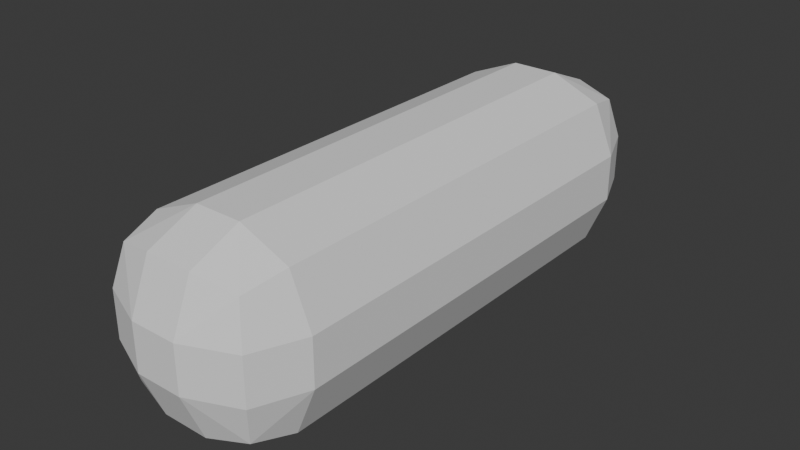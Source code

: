 # Source: Bouncer.blend  (saved by Blender 4.1.24; exported with 4.5.12 LTS)
import bpy
from mathutils import Matrix  # noqa: F401  (used for matrix-valued properties, if any)

bpy.ops.wm.read_factory_settings(use_empty=True)
scene = bpy.context.scene
scene.name = 'Scene'

# ---- world
world_world = bpy.data.worlds.new('World'); scene.world = world_world
world_world.use_nodes = True; world_world.node_tree.nodes.clear()
_N = world_world.node_tree.nodes; _L = world_world.node_tree.links
n0 = _N.new('ShaderNodeOutputWorld'); n0.name = 'World Output'; n0.location = (300, 300)
n1 = _N.new('ShaderNodeBackground'); n1.name = 'Background'; n1.location = (10, 300)
n1.inputs[0].default_value = (0.05088, 0.05088, 0.05088, 1.0)
_L.new(n1.outputs[0], n0.inputs[0])
n0.is_active_output = True
world_world.color = (0.05088, 0.05088, 0.05088)
world_world.use_sun_shadow = False
world_world.sun_shadow_jitter_overblur = 0.0

# ---- meshes
me_cube_001 = bpy.data.meshes.new('Cube.001')
me_cube_001.from_pydata([(-0.25, -2.25, -1.0), (-0.25, -3.0, -0.25), (-1.0, -2.25, -0.25), (-0.25, -2.78, -0.7803), (-0.683, -2.683, -0.683), (-0.7803, -2.78, -0.25), (-0.7803, -2.25, -0.7803), (-0.25, -3.0, 0.25), (-0.25, -2.25, 1.0), (-1.0, -2.25, 0.25), (-0.25, -2.78, 0.7803), (-0.683, -2.683, 0.683), (-0.7803, -2.25, 0.7803), (-0.7803, -2.78, 0.25), (-0.25, 2.25, -1.0), (-1.0, 2.25, -0.25), (-0.25, 3.0, -0.25), (-0.7803, 2.25, -0.7803), (-0.683, 2.683, -0.683), (-0.7803, 2.78, -0.25), (-0.25, 2.78, -0.7803), (-0.25, 2.25, 1.0), (-0.25, 3.0, 0.25), (-1.0, 2.25, 0.25), (-0.25, 2.78, 0.7803), (-0.683, 2.683, 0.683), (-0.7803, 2.78, 0.25), (-0.7803, 2.25, 0.7803), (0.25, -2.25, -1.0), (1.0, -2.25, -0.25), (0.25, -3.0, -0.25), (0.7803, -2.25, -0.7803), (0.683, -2.683, -0.683), (0.7803, -2.78, -0.25), (0.25, -2.78, -0.7803), (0.25, -2.25, 1.0), (0.25, -3.0, 0.25), (1.0, -2.25, 0.25), (0.25, -2.78, 0.7803), (0.683, -2.683, 0.683), (0.7803, -2.78, 0.25), (0.7803, -2.25, 0.7803), (0.25, 2.25, -1.0), (0.25, 3.0, -0.25), (1.0, 2.25, -0.25), (0.25, 2.78, -0.7803), (0.683, 2.683, -0.683), (0.7803, 2.78, -0.25), (0.7803, 2.25, -0.7803), (0.25, 2.25, 1.0), (1.0, 2.25, 0.25), (0.25, 3.0, 0.25), (0.7803, 2.25, 0.7803), (0.683, 2.683, 0.683), (0.7803, 2.78, 0.25), (0.25, 2.78, 0.7803)], [], [(30, 36, 7, 1), (44, 50, 37, 29), (49, 21, 8, 35), (2, 9, 23, 15), (16, 22, 51, 43), (0, 3, 4, 6), (1, 5, 4, 3), (2, 6, 4, 5), (7, 10, 11, 13), (8, 12, 11, 10), (9, 13, 11, 12), (14, 17, 18, 20), (15, 19, 18, 17), (16, 20, 18, 19), (21, 24, 25, 27), (22, 26, 25, 24), (23, 27, 25, 26), (28, 31, 32, 34), (29, 33, 32, 31), (30, 34, 32, 33), (35, 38, 39, 41), (36, 40, 39, 38), (37, 41, 39, 40), (42, 45, 46, 48), (43, 47, 46, 45), (44, 48, 46, 47), (49, 52, 53, 55), (50, 54, 53, 52), (51, 55, 53, 54), (14, 0, 6, 17), (17, 6, 2, 15), (1, 7, 13, 5), (5, 13, 9, 2), (8, 21, 27, 12), (12, 27, 23, 9), (22, 16, 19, 26), (26, 19, 15, 23), (42, 14, 20, 45), (45, 20, 16, 43), (21, 49, 55, 24), (24, 55, 51, 22), (50, 44, 47, 54), (54, 47, 43, 51), (28, 42, 48, 31), (31, 48, 44, 29), (49, 35, 41, 52), (52, 41, 37, 50), (36, 30, 33, 40), (40, 33, 29, 37), (0, 28, 34, 3), (3, 34, 30, 1), (35, 8, 10, 38), (38, 10, 7, 36), (14, 42, 28, 0)])
_uv = me_cube_001.uv_layers.new(name='UVMap')
_uv.uv.foreach_set('vector', [0.4688, 0.8438, 0.5312, 0.8438, 0.5312, 0.9062, 0.4688, 0.9062, 0.4688, 0.5312, 0.5312, 0.5312, 0.5312, 0.7188, 0.4688, 0.7188, 0.7188, 0.5312, 0.7812, 0.5312, 0.7812, 0.7188, 0.7188, 0.7188, 0.4688, 0.03125, 0.5312, 0.03125, 0.5312, 0.2188, 0.4688, 0.2188, 0.4688, 0.3438, 0.5312, 0.3438, 0.5312, 0.4062, 0.4688, 0.4062, 0.2188, 0.7188, 0.2188, 0.75, 0.1646, 0.75, 0.125, 0.7188, 0.4688, 0.9062, 0.4688, 1.0, 0.4146, 1.0, 0.375, 0.9062, 0.4688, 0.03125, 0.375, 0.03125, 0.375, 0.01321, 0.4688, 0.0, 0.5312, 0.9062, 0.625, 0.9062, 0.625, 0.9604, 0.5312, 1.0, 0.7812, 0.7188, 0.875, 0.7188, 0.875, 0.7368, 0.7812, 0.75, 0.5312, 0.03125, 0.5312, 0.0, 0.5854, 0.0, 0.625, 0.03125, 0.2188, 0.5312, 0.125, 0.5312, 0.125, 0.5132, 0.2188, 0.5, 0.4688, 0.2188, 0.4688, 0.25, 0.4146, 0.25, 0.375, 0.2188, 0.4688, 0.3438, 0.375, 0.3438, 0.375, 0.2896, 0.4688, 0.25, 0.7812, 0.5312, 0.7812, 0.5, 0.8354, 0.5, 0.875, 0.5312, 0.5312, 0.3438, 0.5312, 0.25, 0.5854, 0.25, 0.625, 0.3438, 0.5312, 0.2188, 0.625, 0.2188, 0.625, 0.2368, 0.5312, 0.25, 0.2812, 0.7188, 0.375, 0.7188, 0.3882, 0.7588, 0.2812, 0.75, 0.4688, 0.7188, 0.4688, 0.75, 0.3882, 0.7588, 0.375, 0.7188, 0.4688, 0.8438, 0.375, 0.8438, 0.3882, 0.7588, 0.4688, 0.75, 0.7188, 0.7188, 0.7188, 0.75, 0.625, 0.7456, 0.625, 0.7188, 0.5312, 0.8438, 0.5312, 0.75, 0.625, 0.7456, 0.625, 0.8438, 0.5312, 0.7188, 0.625, 0.7188, 0.625, 0.7456, 0.5312, 0.75, 0.2812, 0.5312, 0.2812, 0.5, 0.375, 0.5044, 0.375, 0.5312, 0.4688, 0.4062, 0.4688, 0.5, 0.375, 0.5044, 0.375, 0.4062, 0.4688, 0.5312, 0.375, 0.5312, 0.375, 0.5044, 0.4688, 0.5, 0.7188, 0.5312, 0.625, 0.5312, 0.6118, 0.4912, 0.7188, 0.5, 0.5312, 0.5312, 0.5312, 0.5, 0.6118, 0.4912, 0.625, 0.5312, 0.5312, 0.4062, 0.625, 0.4062, 0.6118, 0.4912, 0.5312, 0.5, 0.2188, 0.5312, 0.2188, 0.7188, 0.125, 0.7188, 0.125, 0.5312, 0.375, 0.2188, 0.375, 0.03125, 0.4688, 0.03125, 0.4688, 0.2188, 0.4688, 0.9062, 0.5312, 0.9062, 0.5312, 1.0, 0.4688, 1.0, 0.4688, 0.0, 0.5312, 0.0, 0.5312, 0.03125, 0.4688, 0.03125, 0.7812, 0.7188, 0.7812, 0.5312, 0.875, 0.5312, 0.875, 0.7188, 0.625, 0.03125, 0.625, 0.2188, 0.5312, 0.2188, 0.5312, 0.03125, 0.5312, 0.3438, 0.4688, 0.3438, 0.4688, 0.25, 0.5312, 0.25, 0.5312, 0.25, 0.4688, 0.25, 0.4688, 0.2188, 0.5312, 0.2188, 0.2812, 0.5312, 0.2188, 0.5312, 0.2188, 0.5, 0.2812, 0.5, 0.375, 0.4062, 0.375, 0.3438, 0.4688, 0.3438, 0.4688, 0.4062, 0.7812, 0.5312, 0.7188, 0.5312, 0.7188, 0.5, 0.7812, 0.5, 0.625, 0.3438, 0.625, 0.4062, 0.5312, 0.4062, 0.5312, 0.3438, 0.5312, 0.5312, 0.4688, 0.5312, 0.4688, 0.5, 0.5312, 0.5, 0.5312, 0.5, 0.4688, 0.5, 0.4688, 0.4062, 0.5312, 0.4062, 0.2812, 0.7188, 0.2812, 0.5312, 0.375, 0.5312, 0.375, 0.7188, 0.375, 0.7188, 0.375, 0.5312, 0.4688, 0.5312, 0.4688, 0.7188, 0.7188, 0.5312, 0.7188, 0.7188, 0.625, 0.7188, 0.625, 0.5312, 0.625, 0.5312, 0.625, 0.7188, 0.5312, 0.7188, 0.5312, 0.5312, 0.5312, 0.8438, 0.4688, 0.8438, 0.4688, 0.75, 0.5312, 0.75, 0.5312, 0.75, 0.4688, 0.75, 0.4688, 0.7188, 0.5312, 0.7188, 0.2188, 0.7188, 0.2812, 0.7188, 0.2812, 0.75, 0.2188, 0.75, 0.375, 0.9062, 0.375, 0.8438, 0.4688, 0.8438, 0.4688, 0.9062, 0.7188, 0.7188, 0.7812, 0.7188, 0.7812, 0.75, 0.7188, 0.75, 0.625, 0.8438, 0.625, 0.9062, 0.5312, 0.9062, 0.5312, 0.8438, 0.2188, 0.5312, 0.2812, 0.5312, 0.2812, 0.7188, 0.2188, 0.7188])
me_cube_001.update()

# ---- objects
ob_cube = bpy.data.objects.new('Cube', me_cube_001)

# ---- transforms, parenting, visibility, modifiers, constraints
ob_cube.location = (0.0, 0.0, 0.0)

# ---- collection membership
scene.collection.objects.link(ob_cube)

# ---- scene / render settings (as saved in the file)
scene.frame_start = 1; scene.frame_end = 250; scene.frame_set(1)
scene.render.engine = 'BLENDER_EEVEE_NEXT'
scene.cycles.sampling_pattern = 'TABULATED_SOBOL'
scene.eevee.ray_tracing_options.trace_max_roughness = 0.0
bpy.context.view_layer.update()

# ---- added for rendering (the .blend has no active camera and no usable light): camera, sun
cam_auto = bpy.data.cameras.new('AutoCamera')
cam_auto.lens = 50.0
cam_auto.sensor_width = 36.0
cam_auto.clip_end = 1000.0
ob_auto_camera = bpy.data.objects.new('AutoCamera', cam_auto)
scene.collection.objects.link(ob_auto_camera)
ob_auto_camera.location = (6.13725, -7.3647, 4.9098)
ob_auto_camera.rotation_euler = (1.09748, -7.21219e-08, 0.694738)
scene.camera = ob_auto_camera
light_auto_sun = bpy.data.lights.new('AutoSun', 'SUN')
light_auto_sun.energy = 3.0
light_auto_sun.angle = 0.0523599
ob_auto_sun = bpy.data.objects.new('AutoSun', light_auto_sun)
scene.collection.objects.link(ob_auto_sun)
ob_auto_sun.rotation_euler = (0.872665, 0.174533, 0.523599)
bpy.context.view_layer.update()
